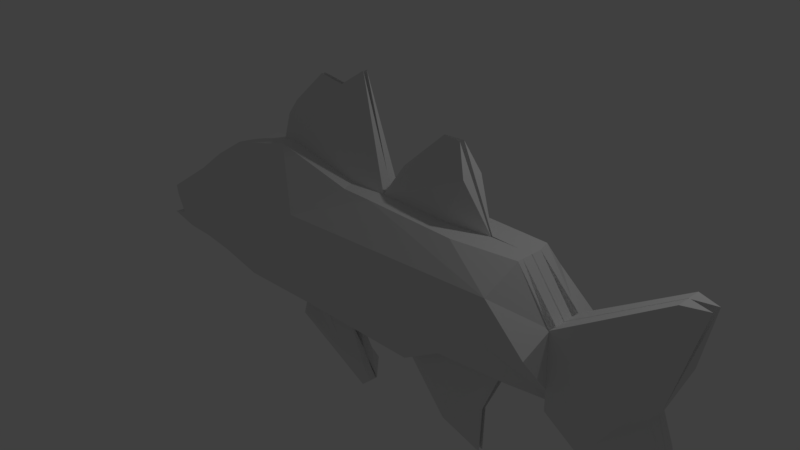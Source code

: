 # Source: lowPolyFish.blend  (saved by Blender 2.79.0; exported with 4.5.12 LTS)
import bpy
from mathutils import Matrix  # noqa: F401  (used for matrix-valued properties, if any)

bpy.ops.wm.read_factory_settings(use_empty=True)
scene = bpy.context.scene
scene.name = 'Scene'

# ---- collections
col_collection_1 = bpy.data.collections.new('Collection 1'); scene.collection.children.link(col_collection_1)

# ---- materials (node trees are filled in below, after node groups)
mat_material = bpy.data.materials.new('Material')
mat_material.alpha_threshold = 0.0
mat_material.use_transparent_shadow = False
mat_material.roughness = 0.5
mat_material.line_color = (0.0, 0.0, 0.0, 1.0)

# ---- material node trees

# ---- world
world_world = bpy.data.worlds.new('World'); scene.world = world_world
world_world.color = (0.05088, 0.05088, 0.05088)
world_world.use_sun_shadow = False
world_world.sun_shadow_jitter_overblur = 0.0
world_world.cycles.sampling_method = 'MANUAL'

# ---- cameras
cam_camera = bpy.data.cameras.new('Camera')
cam_camera.clip_end = 100.0
cam_camera.lens = 35.0
cam_camera.sensor_width = 32.0
cam_camera.sensor_height = 18.0
cam_camera.ortho_scale = 7.314
cam_camera.dof.focus_distance = 0.0
cam_camera.dof.aperture_fstop = 128.0

# ---- lights
light_lamp = bpy.data.lights.new('Lamp', 'POINT')
light_lamp.transmission_factor = 0.0
light_lamp.cutoff_distance = 30.0
light_lamp.energy = 100.0
light_lamp.shadow_buffer_clip_start = 1.001
light_lamp.shadow_soft_size = 0.1
light_lamp.shadow_maximum_resolution = 0.006
light_lamp.use_absolute_resolution = True

# ---- meshes
me_cube = bpy.data.meshes.new('Cube')
me_cube.from_pydata([(-0.03979, 0.004761, -0.9919), (-0.03979, -0.2999, -0.9919), (-0.8337, -0.2999, -0.9919), (-0.8337, 0.004761, -0.9919), (-0.03979, 0.00476, 1.008), (-0.03979, -0.3461, 1.008), (-0.8337, -0.3461, 1.168), (-0.8337, 0.004761, 1.168), (-1.312, -0.2999, -1.102), (-1.312, 0.004761, -1.102), (-1.312, -0.3461, 1.237), (-1.312, 0.004761, 1.237), (-2.269, -0.2999, -1.102), (-2.269, 0.004762, -1.102), (-2.269, -0.3461, 0.9582), (-2.269, 0.004762, 0.9582), (-2.977, -0.2999, -0.972), (-2.977, 0.004762, -0.972), (-2.977, -0.3461, 0.5396), (-2.977, 0.004762, 0.5396), (-2.977, -0.2999, -0.972), (-2.977, 0.004762, -0.972), (-2.977, -0.3461, 0.5396), (-2.977, 0.004762, 0.5396), (-3.475, -0.2999, -0.9222), (-3.475, 0.004763, -0.9222), (-3.475, -0.346, 0.1508), (-3.475, 0.004763, 0.1508), (-3.964, -0.2999, -0.9222), (-3.964, 0.004763, -0.9222), (-3.964, -0.3967, -0.1682), (-3.964, 0.004763, -0.1682), (-3.964, -0.407, -0.6471), (-3.964, 0.004763, -0.6583), (-4.243, -0.3611, -0.5076), (-4.243, -0.346, -0.3277), (-4.243, 0.004764, -0.5187), (-4.243, 0.004764, -0.3277), (-3.964, -0.281, -0.8914), (-3.964, -0.3806, -0.6471), (-4.273, -0.2999, -0.8324), (-4.273, 0.004764, -0.8324), (-4.273, -0.3983, -0.7468), (-4.273, 0.004764, -0.758), (0.3988, 0.00476, -0.9919), (0.3988, -0.2999, -0.9919), (0.3988, 0.00476, 1.008), (0.3988, -0.3461, 1.008), (0.9769, 0.004759, -0.972), (0.9769, -0.2999, -0.972), (0.9769, 0.004759, 1.008), (0.9769, -0.3461, 1.008), (1.475, 0.004759, -0.643), (1.475, -0.2999, -0.643), (1.475, 0.004759, 1.008), (1.475, -0.3461, 1.008), (2.024, 0.004758, -0.5334), (2.024, -0.2999, -0.5334), (2.024, 0.004758, 1.008), (2.024, -0.3461, 1.008), (2.582, 0.004758, -0.4935), (2.582, -0.2999, -0.4935), (2.582, 0.004757, 1.008), (2.582, -0.2244, 1.008), (3.06, 0.004757, -0.643), (3.06, -0.1782, -0.643), (3.06, 0.004757, 0.4), (3.06, -0.2244, 0.4), (2.582, -0.146, 1.008), (3.06, -0.213, -0.643), (3.06, -0.2482, 0.4), (0.9769, 0.004759, -0.972), (2.582, -0.146, 1.008), (3.06, -0.1311, -0.643), (3.06, -0.1369, 0.4), (4.431, 0.004756, -0.643), (4.447, 0.004756, 0.4), (4.431, -0.213, -0.643), (4.447, -0.2482, 0.4), (4.232, 0.004756, -0.1215), (4.232, -0.134, -0.1215), (4.356, 0.004757, 1.256), (4.356, -0.1692, 1.256), (4.63, 0.004756, 1.256), (4.63, -0.1369, 1.256), (4.276, 0.004757, -1.49), (4.276, -0.1634, -1.49), (4.511, 0.004756, -1.49), (4.511, -0.1311, -1.49), (4.513, 0.004756, -0.8223), (4.514, -0.1311, -0.8289), (-1.576, 0.004761, 1.16), (-1.544, -0.3461, 1.17), (4.511, 0.004756, -1.49), (4.511, -0.1311, -1.49), (-1.576, 0.004761, 1.16), (-1.544, -0.2802, 1.17), (-0.03979, -0.2452, 1.008), (-0.8337, -0.2452, 1.168), (-1.312, -0.2452, 1.237), (0.3988, -0.2452, 1.008), (-1.56, -0.2452, 1.165), (-1.312, -0.1202, 1.237), (-1.552, -0.3242, 1.149), (-1.548, -0.2979, 1.108), (-1.312, -0.288, 1.237), (-1.568, -0.05968, 1.163), (-1.312, -0.1827, 1.237), (-1.556, -0.3077, 1.166), (-1.627, -0.2261, 1.184), (-0.8337, -0.1202, 1.168), (-0.03979, -0.1202, 1.008), (0.3988, -0.1018, 1.008), (-1.312, -0.1515, 1.237), (-1.312, -0.214, 1.237), (-1.569, -0.08371, 1.162), (-0.01781, 0.004761, 2.418), (-0.8117, 0.004761, 2.215), (-0.8117, -0.05968, 2.215), (-1.29, -0.02649, 1.769), (-1.29, 0.004761, 1.769), (-1.555, 0.004761, 1.498), (0.4208, 0.00476, 1.042), (-1.29, -0.08899, 1.769), (-1.29, -0.05774, 1.769), (-0.01781, -0.05968, 2.418), (0.4208, -0.05968, 1.042), (-1.29, -0.05968, 1.769), (-1.547, -0.0501, 1.5), (-0.4147, 0.004761, 2.167), (-0.4147, -0.05968, 2.167), (-0.8337, -0.2452, -0.9919), (-1.312, -0.2452, -1.102), (-0.8337, -0.1202, -0.9919), (-1.312, -0.08121, -1.102), (-0.08884, -0.08121, -2.063), (-0.08884, 0.00476, -2.063), (-1.277, -0.126, -1.417), (-1.277, 0.004761, -1.417), (-0.8337, -0.1202, -0.9919), (-0.8337, 0.004761, -0.9919), (-0.08884, -0.08121, -2.063), (-0.08884, 0.00476, -2.063), (-0.7651, 0.004761, -1.091), (-0.7636, -0.1202, -1.093), (0.04667, -0.08121, -1.968), (0.04667, 0.00476, -1.968), (-0.3291, 0.004761, -1.124), (-0.3277, -0.1202, -1.126), (0.04667, -0.05774, -1.968), (-0.1412, 0.00476, -1.546), (-0.1405, -0.1202, -1.547), (-0.3284, -0.05774, -1.125), (-0.1409, -0.05774, -1.547), (0.07058, -0.05766, -1.802), (0.07058, 0.004844, -1.802), (0.07058, -0.08113, -1.802), (-0.05963, 0.004844, -1.51), (-0.05891, -0.08113, -1.511), (-0.05927, -0.05766, -1.51), (0.3988, -0.3702, 1.008), (0.9769, -0.2452, 1.008), (1.475, -0.2452, 1.008), (2.024, -0.2452, 1.008), (0.3988, -0.1827, 1.008), (0.3988, -0.214, 1.008), (0.9769, -0.1202, 1.008), (1.475, -0.1202, 1.008), (2.024, -0.06668, 1.008), (0.3988, -0.1515, 1.008), (0.9769, 0.004759, 1.693), (0.648, 0.00476, 1.394), (1.284, 0.004759, 1.975), (1.546, 0.004758, 1.975), (0.648, -0.06668, 1.394), (0.9769, -0.06668, 1.693), (1.284, -0.06668, 1.975), (1.546, -0.06668, 1.975), (0.6879, -0.2999, -0.982), (0.6879, 0.00476, -0.982), (1.284, -0.05774, 1.975), (1.749, -0.2999, -0.5882), (1.749, 0.004758, -0.5882), (1.475, -0.2452, -0.643), (0.9769, -0.2452, -0.972), (0.6879, -0.2452, -0.982), (1.749, -0.2452, -0.5882), (1.475, -0.1202, -0.643), (0.9769, -0.1202, -0.972), (0.6879, -0.09863, -0.982), (1.749, -0.1202, -0.5882), (0.9769, -0.1214, -0.972), (1.055, 0.00476, -1.46), (1.517, 0.004759, -1.854), (2.021, 0.004759, -1.964), (2.335, 0.004758, -0.611), (2.021, -0.05931, -1.964), (1.055, -0.05931, -1.46), (2.335, -0.09863, -0.611), (1.517, -0.06048, -1.854), (2.045, 0.004759, -1.287), (2.045, -0.05931, -1.287), (0.9769, -0.6222, -0.06278), (-0.8337, -0.6222, -0.2517), (-2.977, -0.6222, -0.4048), (-1.312, -0.6222, -0.2808), (1.475, -0.6222, 0.03546), (-3.475, -0.5515, -0.4958), (-2.269, -0.6222, -0.2833), (2.024, -0.6222, 0.1067), (0.3988, -0.6222, -0.1767), (-0.03979, -0.6222, -0.2034), (-2.977, -0.6222, -0.4048), (2.582, -0.6223, 0.1181), (3.034, -0.6223, -0.04033), (0.3988, -0.6019, 0.4853), (2.024, -0.5911, 0.687), (1.475, -0.5934, 0.6439), (-3.475, -0.5151, -0.268), (-2.269, -0.6182, 0.251), (2.582, -0.6052, 0.592), (0.9769, -0.5944, 0.5987), (-0.03979, -0.6017, 0.4757), (3.052, -0.5844, 0.2663), (-1.312, -0.614, 0.4228), (-0.8337, -0.6067, 0.4881), (-2.977, -0.6133, 0.03774), (-2.977, -0.6133, 0.03774), (-4.338, -0.2227, -0.7335), (-4.308, -0.2245, -0.4942), (-4.029, -0.2221, -0.6351), (-4.029, -0.2261, -0.1487), (-3.042, -0.2274, 0.559), (-4.308, -0.226, -0.3082), (-3.541, -0.2264, 0.1702), (-2.334, -0.2276, 0.9776), (-3.042, -0.2261, 0.559), (-3.042, -0.2261, 0.559), (-0.8245, -0.1287, 1.602), (-1.305, -0.1348, 1.405), (0.2752, -0.09329, 1.499), (-0.02633, -0.1168, 1.871), (-0.3469, -0.1166, 1.73), (-0.1178, -0.1223, 1.687), (1.375, -0.1553, 1.514), (1.852, -0.1018, 1.355), (0.9769, -0.1553, 1.309), (1.62, -0.1553, 1.487), (0.719, -0.1553, 1.214), (3.802, -0.2805, 0.4), (3.748, -0.2453, -0.643), (0.7459, -0.09863, -1.058), (1.765, -0.1272, -1.345), (1.201, -0.1354, -1.338), (1.786, -0.1262, -1.029), (1.658, -0.1216, -1.438), (-0.08189, -0.165, -1.679), (-0.3935, -0.165, -1.625), (-0.004946, -0.1259, -1.632), (-0.3935, -0.165, -1.625), (-0.6285, -0.165, -1.522), (-0.03979, -0.004761, -0.9919), (-0.03979, 0.2999, -0.9919), (-0.8337, 0.2999, -0.9919), (-0.8337, -0.004761, -0.9919), (-0.03979, -0.00476, 1.008), (-0.03979, 0.3461, 1.008), (-0.8337, 0.3461, 1.168), (-0.8337, -0.004761, 1.168), (-1.312, 0.2999, -1.102), (-1.312, -0.004761, -1.102), (-1.312, 0.3461, 1.237), (-1.312, -0.004761, 1.237), (-2.269, 0.2999, -1.102), (-2.269, -0.004762, -1.102), (-2.269, 0.3461, 0.9582), (-2.269, -0.004762, 0.9582), (-2.977, 0.2999, -0.972), (-2.977, -0.004762, -0.972), (-2.977, 0.3461, 0.5396), (-2.977, -0.004762, 0.5396), (-2.977, 0.2999, -0.972), (-2.977, -0.004762, -0.972), (-2.977, 0.3461, 0.5396), (-2.977, -0.004762, 0.5396), (-3.475, 0.2999, -0.9222), (-3.475, -0.004763, -0.9222), (-3.475, 0.346, 0.1508), (-3.475, -0.004763, 0.1508), (-3.964, 0.2999, -0.9222), (-3.964, -0.004763, -0.9222), (-3.964, 0.3967, -0.1682), (-3.964, -0.004763, -0.1682), (-3.964, 0.407, -0.6471), (-3.964, -0.004763, -0.6583), (-4.243, 0.3611, -0.5076), (-4.243, 0.346, -0.3277), (-4.243, -0.004764, -0.5187), (-4.243, -0.004764, -0.3277), (-3.964, 0.281, -0.8914), (-3.964, 0.3806, -0.6471), (-4.273, 0.2999, -0.8324), (-4.273, -0.004764, -0.8324), (-4.273, 0.3983, -0.7468), (-4.273, -0.004764, -0.758), (0.3988, -0.00476, -0.9919), (0.3988, 0.2999, -0.9919), (0.3988, -0.00476, 1.008), (0.3988, 0.3461, 1.008), (0.9769, -0.004759, -0.972), (0.9769, 0.2999, -0.972), (0.9769, -0.004759, 1.008), (0.9769, 0.3461, 1.008), (1.475, -0.004759, -0.643), (1.475, 0.2999, -0.643), (1.475, -0.004759, 1.008), (1.475, 0.3461, 1.008), (2.024, -0.004758, -0.5334), (2.024, 0.2999, -0.5334), (2.024, -0.004758, 1.008), (2.024, 0.3461, 1.008), (2.582, -0.004758, -0.4935), (2.582, 0.2999, -0.4935), (2.582, -0.004757, 1.008), (2.582, 0.2244, 1.008), (3.06, -0.004757, -0.643), (3.06, 0.1782, -0.643), (3.06, -0.004757, 0.4), (3.06, 0.2244, 0.4), (2.582, 0.146, 1.008), (3.06, 0.213, -0.643), (3.06, 0.2482, 0.4), (0.9769, -0.004759, -0.972), (2.582, 0.146, 1.008), (3.06, 0.1311, -0.643), (3.06, 0.1369, 0.4), (4.431, -0.004756, -0.643), (4.447, -0.004756, 0.4), (4.431, 0.213, -0.643), (4.447, 0.2482, 0.4), (4.232, -0.004756, -0.1215), (4.232, 0.134, -0.1215), (4.356, -0.004757, 1.256), (4.356, 0.1692, 1.256), (4.63, -0.004756, 1.256), (4.63, 0.1369, 1.256), (4.276, -0.004757, -1.49), (4.276, 0.1634, -1.49), (4.511, -0.004756, -1.49), (4.511, 0.1311, -1.49), (4.513, -0.004756, -0.8223), (4.514, 0.1311, -0.8289), (-1.576, -0.004761, 1.16), (-1.544, 0.3461, 1.17), (4.511, -0.004756, -1.49), (4.511, 0.1311, -1.49), (-1.576, -0.004761, 1.16), (-1.544, 0.2802, 1.17), (-0.03979, 0.2452, 1.008), (-0.8337, 0.2452, 1.168), (-1.312, 0.2452, 1.237), (0.3988, 0.2452, 1.008), (-1.56, 0.2452, 1.165), (-1.312, 0.1202, 1.237), (-1.552, 0.3242, 1.149), (-1.548, 0.2979, 1.108), (-1.312, 0.288, 1.237), (-1.568, 0.05968, 1.163), (-1.312, 0.1827, 1.237), (-1.556, 0.3077, 1.166), (-1.627, 0.2261, 1.184), (-0.8337, 0.1202, 1.168), (-0.03979, 0.1202, 1.008), (0.3988, 0.1018, 1.008), (-1.312, 0.1515, 1.237), (-1.312, 0.214, 1.237), (-1.569, 0.08371, 1.162), (-0.01781, -0.004761, 2.418), (-0.8117, -0.004761, 2.215), (-0.8117, 0.05968, 2.215), (-1.29, 0.02649, 1.769), (-1.29, -0.004761, 1.769), (-1.555, -0.004761, 1.498), (0.4208, -0.00476, 1.042), (-1.29, 0.08899, 1.769), (-1.29, 0.05774, 1.769), (-0.01781, 0.05968, 2.418), (0.4208, 0.05968, 1.042), (-1.29, 0.05968, 1.769), (-1.547, 0.0501, 1.5), (-0.4147, -0.004761, 2.167), (-0.4147, 0.05968, 2.167), (-0.8337, 0.2452, -0.9919), (-1.312, 0.2452, -1.102), (-0.8337, 0.1202, -0.9919), (-1.312, 0.08121, -1.102), (-0.08884, 0.08121, -2.063), (-0.08884, -0.00476, -2.063), (-1.277, 0.126, -1.417), (-1.277, -0.004761, -1.417), (-0.8337, 0.1202, -0.9919), (-0.8337, -0.004761, -0.9919), (-0.08884, 0.08121, -2.063), (-0.08884, -0.00476, -2.063), (-0.7651, -0.004761, -1.091), (-0.7636, 0.1202, -1.093), (0.04667, 0.08121, -1.968), (0.04667, -0.00476, -1.968), (-0.3291, -0.004761, -1.124), (-0.3277, 0.1202, -1.126), (0.04667, 0.05774, -1.968), (-0.1412, -0.00476, -1.546), (-0.1405, 0.1202, -1.547), (-0.3284, 0.05774, -1.125), (-0.1409, 0.05774, -1.547), (0.07058, 0.05766, -1.802), (0.07058, -0.004844, -1.802), (0.07058, 0.08113, -1.802), (-0.05963, -0.004844, -1.51), (-0.05891, 0.08113, -1.511), (-0.05927, 0.05766, -1.51), (0.3988, 0.3702, 1.008), (0.9769, 0.2452, 1.008), (1.475, 0.2452, 1.008), (2.024, 0.2452, 1.008), (0.3988, 0.1827, 1.008), (0.3988, 0.214, 1.008), (0.9769, 0.1202, 1.008), (1.475, 0.1202, 1.008), (2.024, 0.06668, 1.008), (0.3988, 0.1515, 1.008), (0.9769, -0.004759, 1.693), (0.648, -0.00476, 1.394), (1.284, -0.004759, 1.975), (1.546, -0.004758, 1.975), (0.648, 0.06668, 1.394), (0.9769, 0.06668, 1.693), (1.284, 0.06668, 1.975), (1.546, 0.06668, 1.975), (0.6879, 0.2999, -0.982), (0.6879, -0.00476, -0.982), (1.284, 0.05774, 1.975), (1.749, 0.2999, -0.5882), (1.749, -0.004758, -0.5882), (1.475, 0.2452, -0.643), (0.9769, 0.2452, -0.972), (0.6879, 0.2452, -0.982), (1.749, 0.2452, -0.5882), (1.475, 0.1202, -0.643), (0.9769, 0.1202, -0.972), (0.6879, 0.09863, -0.982), (1.749, 0.1202, -0.5882), (0.9769, 0.1214, -0.972), (1.055, -0.00476, -1.46), (1.517, -0.004759, -1.854), (2.021, -0.004759, -1.964), (2.335, -0.004758, -0.611), (2.021, 0.05931, -1.964), (1.055, 0.05931, -1.46), (2.335, 0.09863, -0.611), (1.517, 0.06048, -1.854), (2.045, -0.004759, -1.287), (2.045, 0.05931, -1.287), (0.9769, 0.6222, -0.06278), (-0.8337, 0.6222, -0.2517), (-2.977, 0.6222, -0.4048), (-1.312, 0.6222, -0.2808), (1.475, 0.6222, 0.03546), (-3.475, 0.5515, -0.4958), (-2.269, 0.6222, -0.2833), (2.024, 0.6222, 0.1067), (0.3988, 0.6222, -0.1767), (-0.03979, 0.6222, -0.2034), (-2.977, 0.6222, -0.4048), (2.582, 0.6223, 0.1181), (3.034, 0.6223, -0.04033), (0.3988, 0.6019, 0.4853), (2.024, 0.5911, 0.687), (1.475, 0.5934, 0.6439), (-3.475, 0.5151, -0.268), (-2.269, 0.6182, 0.251), (2.582, 0.6052, 0.592), (0.9769, 0.5944, 0.5987), (-0.03979, 0.6017, 0.4757), (3.052, 0.5844, 0.2663), (-1.312, 0.614, 0.4228), (-0.8337, 0.6067, 0.4881), (-2.977, 0.6133, 0.03774), (-2.977, 0.6133, 0.03774), (-4.338, 0.2227, -0.7335), (-4.308, 0.2245, -0.4942), (-4.029, 0.2221, -0.6351), (-4.029, 0.2261, -0.1487), (-3.042, 0.2274, 0.559), (-4.308, 0.226, -0.3082), (-3.541, 0.2264, 0.1702), (-2.334, 0.2276, 0.9776), (-3.042, 0.2261, 0.559), (-3.042, 0.2261, 0.559), (-0.8245, 0.1287, 1.602), (-1.305, 0.1348, 1.405), (0.2752, 0.09329, 1.499), (-0.02633, 0.1168, 1.871), (-0.3469, 0.1166, 1.73), (-0.1178, 0.1223, 1.687), (1.375, 0.1553, 1.514), (1.852, 0.1018, 1.355), (0.9769, 0.1553, 1.309), (1.62, 0.1553, 1.487), (0.719, 0.1553, 1.214), (3.802, 0.2805, 0.4), (3.748, 0.2453, -0.643), (0.7459, 0.09863, -1.058), (1.765, 0.1272, -1.345), (1.201, 0.1354, -1.338), (1.786, 0.1262, -1.029), (1.658, 0.1216, -1.438), (-0.08189, 0.165, -1.679), (-0.3935, 0.165, -1.625), (-0.004946, 0.1259, -1.632), (-0.3935, 0.165, -1.625), (-0.6285, 0.165, -1.522)], [(71, 48), (188, 184), (71, 188), (48, 191), (332, 309), (449, 445), (332, 449), (309, 452)], [(0, 1, 2, 131, 133, 3), (97, 98, 6, 5), (97, 5, 47, 160, 100), (1, 211, 203, 2), (7, 3, 9, 11), (4, 0, 3, 7), (11, 9, 13, 15, 91), (131, 2, 8, 132), (2, 203, 205, 8), (98, 110, 102, 113, 107, 114, 99), (13, 12, 16, 17), (9, 134, 132, 8, 12, 13), (10, 105, 99, 109, 92), (8, 205, 208, 12), (18, 232, 237, 19, 23, 236, 22), (14, 235, 232, 18), (12, 208, 212, 16), (15, 13, 17, 19), (23, 21, 25, 27), (16, 212, 226, 18, 22, 227, 204, 20), (19, 17, 21, 23), (17, 16, 20, 21), (26, 234, 231, 30), (21, 20, 24, 25), (22, 236, 234, 26), (20, 204, 207, 24), (32, 230, 228, 42), (24, 207, 32, 28), (27, 25, 29, 33, 31), (25, 24, 28, 29), (36, 229, 233, 37), (32, 30, 35, 34), (33, 230, 229, 36), (31, 33, 36, 37), (30, 231, 233, 35), (32, 28, 38, 39), (40, 42, 228, 43, 41), (28, 32, 42, 40), (29, 28, 40, 41), (33, 29, 41, 43), (47, 215, 221, 51), (5, 222, 215, 47), (0, 4, 46, 44), (1, 0, 44, 45), (161, 51, 55, 162), (178, 185, 189, 191, 49), (46, 112, 174, 171), (44, 46, 50, 48, 179), (55, 217, 216, 59), (48, 50, 54, 52), (51, 221, 217, 55), (49, 191, 187, 183, 53), (59, 216, 220, 63), (181, 186, 190, 182, 56, 57), (162, 55, 59, 163), (52, 54, 58, 56, 182), (62, 68, 70, 66), (57, 56, 60, 61), (58, 168, 163, 59, 63, 68, 62), (56, 58, 62, 60), (70, 69, 250, 249), (60, 62, 66, 64), (63, 220, 223, 67), (61, 60, 64, 69, 65), (68, 70, 74, 72), (69, 70, 67, 65), (70, 68, 63, 67), (70, 69, 73, 74), (79, 76, 78, 80), (75, 77, 90, 89), (64, 66, 76, 79, 75), (76, 66, 81, 83), (75, 79, 80, 77), (81, 82, 84, 83), (70, 249, 82), (78, 76, 83, 84), (66, 70, 82, 81), (86, 85, 87, 88), (69, 64, 85, 86), (64, 75, 89, 87, 85), (77, 250, 86, 88, 90), (91, 115, 109, 92, 96, 104, 103, 108, 101, 106, 95), (89, 90, 88, 87), (92, 109, 235, 14), (87, 88, 94, 93), (6, 98, 99, 105, 10), (111, 97, 100, 165, 164, 169, 112), (111, 110, 98, 97), (115, 102, 239), (109, 99, 114, 107, 113, 102, 115), (112, 46, 122, 126), (129, 117, 118, 130), (4, 7, 117, 129, 116), (46, 4, 116, 122), (116, 125, 240, 126, 122), (128, 127, 123, 124, 119, 120, 121), (127, 118, 117, 120, 119, 124, 123), (91, 115, 128, 121), (7, 11, 120, 117), (102, 110, 238, 239), (110, 111, 241, 243, 242, 238), (11, 91, 121, 120), (111, 112, 126, 240, 241), (116, 129, 130, 125), (133, 131, 132, 134), (133, 134, 137, 260, 257), (136, 135, 137, 138), (3, 133, 139, 140), (9, 3, 136, 138), (134, 9, 138, 137), (140, 139, 144, 143), (136, 3, 140, 143, 142), (135, 136, 142, 141), (133, 257, 135, 141, 259, 144, 139), (146, 150, 157, 155), (144, 259, 256, 151, 148), (141, 142, 146, 149, 145), (143, 144, 148, 152, 147), (142, 143, 147, 150, 146), (149, 146, 155, 154), (147, 152, 153, 150), (152, 148, 151, 153), (159, 158, 258, 156, 154), (157, 159, 154, 155), (150, 153, 159, 157), (151, 256, 258, 158), (145, 149, 154, 156), (153, 151, 158, 159), (167, 162, 163, 168), (166, 161, 162, 167), (167, 168, 245, 247, 244), (161, 100, 160, 47, 51), (50, 46, 171, 170), (171, 174, 175, 170), (166, 112, 169, 164, 165, 100, 161), (170, 175, 176, 180, 172), (172, 180, 176, 177, 173), (58, 54, 172, 173), (112, 248, 246, 175, 174), (166, 167, 244, 246), (54, 50, 170, 172), (168, 58, 173, 177, 245), (45, 44, 179, 189, 185, 178), (48, 52, 194, 193), (53, 183, 186, 181), (183, 187, 190, 186), (201, 200, 195, 198), (182, 190, 198, 195), (191, 189, 251, 253), (196, 199, 193, 194), (199, 197, 192, 193), (187, 191, 253, 255, 252), (179, 48, 193, 192), (190, 187, 252, 254, 198), (52, 182, 195, 200, 194), (189, 179, 192, 197, 251), (196, 194, 200, 201), (212, 208, 219, 226), (202, 210, 45, 178, 49), (203, 211, 222, 225), (209, 206, 53, 181, 57), (208, 205, 224, 219), (213, 209, 57, 61), (207, 204, 227, 218), (32, 207, 218), (67, 223, 214, 213, 61, 65), (206, 202, 49, 53), (210, 211, 1, 45), (205, 203, 225, 224), (225, 222, 5, 6), (216, 217, 206, 209), (215, 222, 211, 210), (220, 216, 209, 213), (223, 220, 213, 214), (218, 26, 30, 32), (219, 224, 10, 92, 14), (224, 225, 6, 10), (221, 215, 210, 202), (217, 221, 202, 206), (218, 227, 22, 26), (226, 219, 14, 18), (233, 231, 31, 37), (232, 235, 15, 19, 237), (231, 234, 27, 31), (229, 230, 32, 34), (228, 230, 33, 43), (235, 109, 115, 91, 15), (233, 229, 34, 35), (234, 236, 23, 27), (239, 238, 118, 127), (238, 242, 243, 241, 125, 130, 118), (239, 127, 128, 115), (241, 240, 125), (244, 247, 245, 177, 176), (246, 248, 112, 166), (246, 244, 176, 175), (82, 249, 78, 84), (249, 250, 77, 80, 78), (86, 250, 69), (198, 254, 252, 196, 201), (252, 255, 253, 199, 196), (253, 251, 197, 199), (258, 256, 145, 156), (256, 259, 141, 145), (257, 260, 137, 135), (261, 264, 394, 392, 263, 262), (358, 266, 267, 359), (358, 361, 421, 308, 266), (262, 263, 464, 472), (268, 272, 270, 264), (265, 268, 264, 261), (272, 352, 276, 274, 270), (392, 393, 269, 263), (263, 269, 466, 464), (359, 360, 375, 368, 374, 363, 371), (274, 278, 277, 273), (270, 274, 273, 269, 393, 395), (271, 353, 370, 360, 366), (269, 273, 469, 466), (279, 283, 497, 284, 280, 498, 493), (275, 279, 493, 496), (273, 277, 473, 469), (276, 280, 278, 274), (284, 288, 286, 282), (277, 281, 465, 488, 283, 279, 487, 473), (280, 284, 282, 278), (278, 282, 281, 277), (287, 291, 492, 495), (282, 286, 285, 281), (283, 287, 495, 497), (281, 285, 468, 465), (293, 303, 489, 491), (285, 289, 293, 468), (288, 292, 294, 290, 286), (286, 290, 289, 285), (297, 298, 494, 490), (293, 295, 296, 291), (294, 297, 490, 491), (292, 298, 297, 294), (291, 296, 494, 492), (293, 300, 299, 289), (301, 302, 304, 489, 303), (289, 301, 303, 293), (290, 302, 301, 289), (294, 304, 302, 290), (308, 312, 482, 476), (266, 308, 476, 483), (261, 305, 307, 265), (262, 306, 305, 261), (422, 423, 316, 312), (439, 310, 452, 450, 446), (307, 432, 435, 373), (305, 440, 309, 311, 307), (316, 320, 477, 478), (309, 313, 315, 311), (312, 316, 478, 482), (310, 314, 444, 448, 452), (320, 324, 481, 477), (442, 318, 317, 443, 451, 447), (423, 424, 320, 316), (313, 443, 317, 319, 315), (323, 327, 331, 329), (318, 322, 321, 317), (319, 323, 329, 324, 320, 424, 429), (317, 321, 323, 319), (331, 510, 511, 330), (321, 325, 327, 323), (324, 328, 484, 481), (322, 326, 330, 325, 321), (329, 333, 335, 331), (330, 326, 328, 331), (331, 328, 324, 329), (331, 335, 334, 330), (340, 341, 339, 337), (336, 350, 351, 338), (325, 336, 340, 337, 327), (337, 344, 342, 327), (336, 338, 341, 340), (342, 344, 345, 343), (331, 343, 510), (339, 345, 344, 337), (327, 342, 343, 331), (347, 349, 348, 346), (330, 347, 346, 325), (325, 346, 348, 350, 336), (338, 351, 349, 347, 511), (352, 356, 367, 362, 369, 364, 365, 357, 353, 370, 376), (350, 348, 349, 351), (353, 275, 496, 370), (348, 354, 355, 349), (267, 271, 366, 360, 359), (372, 373, 430, 425, 426, 361, 358), (372, 358, 359, 371), (376, 500, 363), (370, 376, 363, 374, 368, 375, 360), (373, 387, 383, 307), (390, 391, 379, 378), (265, 377, 390, 378, 268), (307, 383, 377, 265), (377, 383, 387, 501, 386), (389, 382, 381, 380, 385, 384, 388), (388, 384, 385, 380, 381, 378, 379), (352, 382, 389, 376), (268, 378, 381, 272), (363, 500, 499, 371), (371, 499, 503, 504, 502, 372), (272, 381, 382, 352), (372, 502, 501, 387, 373), (377, 386, 391, 390), (394, 395, 393, 392), (394, 518, 521, 398, 395), (397, 399, 398, 396), (264, 401, 400, 394), (270, 399, 397, 264), (395, 398, 399, 270), (401, 404, 405, 400), (397, 403, 404, 401, 264), (396, 402, 403, 397), (394, 400, 405, 520, 402, 396, 518), (407, 416, 418, 411), (405, 409, 412, 517, 520), (402, 406, 410, 407, 403), (404, 408, 413, 409, 405), (403, 407, 411, 408, 404), (410, 415, 416, 407), (408, 411, 414, 413), (413, 414, 412, 409), (420, 415, 417, 519, 419), (418, 416, 415, 420), (411, 418, 420, 414), (412, 419, 519, 517), (406, 417, 415, 410), (414, 420, 419, 412), (428, 429, 424, 423), (427, 428, 423, 422), (428, 505, 508, 506, 429), (422, 312, 308, 421, 361), (311, 431, 432, 307), (432, 431, 436, 435), (427, 422, 361, 426, 425, 430, 373), (431, 433, 441, 437, 436), (433, 434, 438, 437, 441), (319, 434, 433, 315), (373, 435, 436, 507, 509), (427, 507, 505, 428), (315, 433, 431, 311), (429, 506, 438, 434, 319), (306, 439, 446, 450, 440, 305), (309, 454, 455, 313), (314, 442, 447, 444), (444, 447, 451, 448), (462, 459, 456, 461), (443, 456, 459, 451), (452, 514, 512, 450), (457, 455, 454, 460), (460, 454, 453, 458), (448, 513, 516, 514, 452), (440, 453, 454, 309), (451, 459, 515, 513, 448), (313, 455, 461, 456, 443), (450, 512, 458, 453, 440), (457, 462, 461, 455), (473, 487, 480, 469), (463, 310, 439, 306, 471), (464, 486, 483, 472), (470, 318, 442, 314, 467), (469, 480, 485, 466), (474, 322, 318, 470), (468, 479, 488, 465), (293, 479, 468), (328, 326, 322, 474, 475, 484), (467, 314, 310, 463), (471, 306, 262, 472), (466, 485, 486, 464), (486, 267, 266, 483), (477, 470, 467, 478), (476, 471, 472, 483), (481, 474, 470, 477), (484, 475, 474, 481), (479, 293, 291, 287), (480, 275, 353, 271, 485), (485, 271, 267, 486), (482, 463, 471, 476), (478, 467, 463, 482), (479, 287, 283, 488), (487, 279, 275, 480), (494, 298, 292, 492), (493, 498, 280, 276, 496), (492, 292, 288, 495), (490, 295, 293, 491), (489, 304, 294, 491), (496, 276, 352, 376, 370), (494, 296, 295, 490), (495, 288, 284, 497), (500, 388, 379, 499), (499, 379, 391, 386, 502, 504, 503), (500, 376, 389, 388), (502, 386, 501), (505, 437, 438, 506, 508), (507, 427, 373, 509), (507, 436, 437, 505), (343, 345, 339, 510), (510, 339, 341, 338, 511), (347, 330, 511), (459, 462, 457, 513, 515), (513, 457, 460, 514, 516), (514, 460, 458, 512), (519, 417, 406, 517), (517, 406, 402, 520), (518, 396, 398, 521)])
_uv = me_cube.uv_layers.new(name='UVMap')
_uv.uv.foreach_set('vector', [0.09925, 0.4232, 0.1084, 0.4232, 0.1084, 0.4473, 0.1068, 0.4473, 0.103, 0.4473, 0.09925, 0.4473, 0.1722, 0.3976, 0.1722, 0.4162, 0.1692, 0.4162, 0.1692, 0.3976, 0.1722, 0.3976, 0.1692, 0.3976, 0.1692, 0.3859, 0.1685, 0.3859, 0.1722, 0.3859, 0.4792, 0.1596, 0.4555, 0.1596, 0.457, 0.1354, 0.4792, 0.1354, 0.3098, 0.08927, 0.2469, 0.1053, 0.2402, 0.0919, 0.3084, 0.0746, 0.311, 0.1139, 0.2527, 0.1287, 0.2469, 0.1053, 0.3098, 0.08927, 0.3084, 0.0746, 0.2402, 0.0919, 0.2333, 0.06359, 0.2933, 0.04835, 0.3042, 0.06735, 0.1068, 0.4473, 0.1084, 0.4473, 0.1084, 0.4621, 0.1068, 0.4621, 0.4792, 0.1354, 0.457, 0.1354, 0.4579, 0.1208, 0.4825, 0.1208, 0.1722, 0.4162, 0.176, 0.4162, 0.176, 0.4278, 0.175, 0.4278, 0.1741, 0.4278, 0.1732, 0.4278, 0.1722, 0.4278, 0.09925, 0.4912, 0.1084, 0.4912, 0.1084, 0.5125, 0.09925, 0.5125, 0.09925, 0.4621, 0.1018, 0.4621, 0.1068, 0.4621, 0.1084, 0.4621, 0.1084, 0.4912, 0.09925, 0.4912, 0.1692, 0.4278, 0.1709, 0.4278, 0.1722, 0.4278, 0.1728, 0.437, 0.1692, 0.435, 0.4825, 0.1208, 0.4579, 0.1208, 0.4579, 0.09163, 0.4825, 0.09162, 0.9183, 0.1456, 0.9163, 0.142, 0.9163, 0.1419, 0.9183, 0.1349, 0.9183, 0.1349, 0.9163, 0.1419, 0.9183, 0.1456, 0.1692, 0.4574, 0.1727, 0.4588, 0.1728, 0.4839, 0.1692, 0.4825, 0.4825, 0.09162, 0.4579, 0.09163, 0.4616, 0.07004, 0.4786, 0.07003, 0.2933, 0.04835, 0.2333, 0.06359, 0.2319, 0.04169, 0.2759, 0.0305, 0.35, 0.4352, 0.35, 0.4813, 0.3351, 0.4798, 0.3351, 0.4471, 0.4786, 0.07003, 0.4616, 0.07004, 0.4483, 0.07004, 0.4332, 0.07003, 0.4332, 0.07003, 0.4483, 0.07004, 0.4616, 0.07004, 0.4786, 0.07003, 0.0, 0.0, 0.0, 0.0, 0.0, 0.0, 0.0, 0.0, 0.0, 0.0, 0.0, 0.0, 0.0, 0.0, 0.0, 0.0, 0.6483, 0.449, 0.6519, 0.4504, 0.6519, 0.4682, 0.6468, 0.4667, 0.0977, 0.684, 0.1068, 0.684, 0.1068, 0.6991, 0.0977, 0.6991, 0.6483, 0.4299, 0.6519, 0.4313, 0.6519, 0.4504, 0.6483, 0.449, 0.4786, 0.07003, 0.4616, 0.07004, 0.4643, 0.05484, 0.4771, 0.05483, 0.3053, 0.8486, 0.3038, 0.8543, 0.2942, 0.8543, 0.2957, 0.8489, 0.4771, 0.05483, 0.4643, 0.05484, 0.4689, 0.03993, 0.4771, 0.03993, 0.3351, 0.4471, 0.3351, 0.4798, 0.3204, 0.4798, 0.3204, 0.4717, 0.3204, 0.4568, 0.0977, 0.6991, 0.1068, 0.6991, 0.1068, 0.714, 0.0977, 0.714, 0.03641, 0.8845, 0.03511, 0.8915, 0.03003, 0.8917, 0.03118, 0.8846, 0.4689, 0.03993, 0.4545, 0.03993, 0.4593, 0.03142, 0.4647, 0.03142, 0.6317, 0.8692, 0.6336, 0.8623, 0.6417, 0.8622, 0.6398, 0.8692, 0.3204, 0.4568, 0.3204, 0.4717, 0.312, 0.4675, 0.312, 0.4617, 0.6468, 0.4667, 0.6519, 0.4682, 0.6519, 0.478, 0.6483, 0.4765, 0.5434, 0.9459, 0.5434, 0.9545, 0.5426, 0.9539, 0.5427, 0.9462, 0.9087, 0.6412, 0.9064, 0.6442, 0.9052, 0.6389, 0.9067, 0.6319, 0.9087, 0.6319, 0.4771, 0.03993, 0.4689, 0.03993, 0.4719, 0.03051, 0.4744, 0.0305, 0.0977, 0.714, 0.1068, 0.714, 0.1068, 0.7232, 0.0977, 0.7232, 0.3204, 0.4717, 0.3204, 0.4798, 0.3111, 0.4771, 0.3111, 0.4748, 0.4192, 0.173, 0.4349, 0.173, 0.4314, 0.1906, 0.4192, 0.1906, 0.4192, 0.1596, 0.4351, 0.1596, 0.4349, 0.173, 0.4192, 0.173, 0.2527, 0.1287, 0.311, 0.1139, 0.3142, 0.1269, 0.2559, 0.1417, 0.1084, 0.4232, 0.09925, 0.4232, 0.09925, 0.4098, 0.1084, 0.4098, 0.1722, 0.3706, 0.1692, 0.3706, 0.1692, 0.3574, 0.1722, 0.3574, 0.1084, 0.401, 0.1068, 0.401, 0.1024, 0.401, 0.103, 0.3922, 0.1084, 0.3922, 0.7817, 0.6036, 0.7785, 0.6036, 0.7796, 0.5912, 0.7817, 0.5912, 0.2559, 0.1417, 0.3142, 0.1269, 0.3184, 0.144, 0.2607, 0.1587, 0.2583, 0.1502, 0.4192, 0.2058, 0.4301, 0.2058, 0.4288, 0.2226, 0.4192, 0.2226, 0.2607, 0.1587, 0.3184, 0.144, 0.322, 0.1588, 0.2739, 0.171, 0.4192, 0.1906, 0.4314, 0.1906, 0.4301, 0.2058, 0.4192, 0.2058, 0.1084, 0.3922, 0.103, 0.3922, 0.103, 0.3763, 0.1068, 0.3763, 0.1084, 0.3763, 0.4192, 0.2226, 0.4288, 0.2226, 0.4317, 0.2396, 0.4192, 0.2396, 0.1084, 0.3679, 0.1068, 0.3679, 0.103, 0.3679, 0.09925, 0.3679, 0.09925, 0.3594, 0.1084, 0.3594, 0.1722, 0.3574, 0.1692, 0.3574, 0.1692, 0.3429, 0.1722, 0.3429, 0.2739, 0.171, 0.322, 0.1588, 0.326, 0.175, 0.2811, 0.1864, 0.2775, 0.1787, 0.4306, 0.7339, 0.4261, 0.7339, 0.423, 0.7107, 0.4306, 0.7107, 0.1084, 0.3594, 0.09925, 0.3594, 0.09925, 0.3423, 0.1084, 0.3423, 0.1797, 0.3429, 0.1776, 0.3429, 0.1722, 0.3429, 0.1692, 0.3429, 0.1728, 0.3281, 0.1752, 0.3281, 0.1797, 0.3281, 0.2811, 0.1864, 0.326, 0.175, 0.3301, 0.1915, 0.2863, 0.2026, 0.5426, 0.0865, 0.544, 0.05471, 0.5646, 0.05562, 0.5648, 0.08748, 0.2863, 0.2026, 0.3301, 0.1915, 0.3158, 0.2102, 0.2855, 0.2179, 0.4237, 0.7339, 0.4123, 0.7226, 0.4129, 0.7072, 0.4237, 0.7107, 0.1084, 0.3423, 0.09925, 0.3423, 0.09925, 0.3281, 0.1058, 0.3281, 0.1047, 0.3281, 0.4261, 0.7339, 0.423, 0.7107, 0.4263, 0.7107, 0.4261, 0.7339, 0.8515, 0.2191, 0.8504, 0.248, 0.8497, 0.248, 0.8504, 0.219, 0.423, 0.7107, 0.4261, 0.7339, 0.4237, 0.7339, 0.4237, 0.7107, 0.8418, 0.589, 0.8427, 0.5586, 0.8451, 0.5586, 0.8451, 0.589, 0.03763, 0.684, 0.03763, 0.7012, 0.03003, 0.7012, 0.03346, 0.684, 0.8563, 0.1411, 0.8497, 0.1411, 0.8522, 0.1349, 0.8563, 0.1351, 0.2855, 0.2179, 0.3158, 0.2102, 0.326, 0.2512, 0.3092, 0.2487, 0.2954, 0.2585, 0.326, 0.2512, 0.3158, 0.2102, 0.3502, 0.2422, 0.3522, 0.2503, 0.8563, 0.1411, 0.8563, 0.158, 0.8521, 0.158, 0.8497, 0.1411, 0.6562, 0.1533, 0.651, 0.1533, 0.652, 0.146, 0.6562, 0.146, 0.5426, 0.0865, 0.5648, 0.08748, 0.5803, 0.1143, 0.03003, 0.7012, 0.03763, 0.7012, 0.03763, 0.7278, 0.03337, 0.7278, 0.6562, 0.2006, 0.6486, 0.2006, 0.651, 0.1533, 0.6562, 0.1533, 0.7123, 0.9347, 0.7072, 0.9347, 0.7072, 0.9276, 0.7113, 0.9276, 0.7107, 0.7541, 0.7172, 0.7541, 0.7172, 0.793, 0.7122, 0.793, 0.2855, 0.2179, 0.2954, 0.2585, 0.2908, 0.2622, 0.2713, 0.2671, 0.2696, 0.2602, 0.5851, 0.05653, 0.5646, 0.05562, 0.5815, 0.0305, 0.5886, 0.03081, 0.5878, 0.05097, 0.1797, 0.436, 0.1771, 0.4358, 0.1728, 0.437, 0.1692, 0.435, 0.1712, 0.435, 0.1706, 0.436, 0.1698, 0.4355, 0.1703, 0.4354, 0.1722, 0.4355, 0.1778, 0.4358, 0.1797, 0.436, 0.7844, 0.2595, 0.7803, 0.2593, 0.7803, 0.24, 0.7844, 0.24, 0.1692, 0.435, 0.1728, 0.437, 0.1727, 0.4588, 0.1692, 0.4574, 0.0, 0.0, 0.0, 0.0, 0.0, 0.0, 0.0, 0.0, 0.1692, 0.4162, 0.1722, 0.4162, 0.1722, 0.4278, 0.1709, 0.4278, 0.1692, 0.4278, 0.176, 0.3976, 0.1722, 0.3976, 0.1722, 0.3859, 0.1732, 0.3859, 0.1741, 0.3859, 0.175, 0.3859, 0.1765, 0.3859, 0.176, 0.3976, 0.176, 0.4162, 0.1722, 0.4162, 0.1722, 0.3976, 0.5617, 0.3787, 0.5619, 0.3706, 0.5668, 0.3691, 0.1728, 0.437, 0.1722, 0.4278, 0.1732, 0.4278, 0.1741, 0.4278, 0.175, 0.4278, 0.176, 0.4278, 0.1771, 0.4358, 0.97, 0.5586, 0.97, 0.5619, 0.9688, 0.5619, 0.9688, 0.5599, 0.1713, 0.6666, 0.1713, 0.6764, 0.1693, 0.6764, 0.1693, 0.6666, 0.311, 0.1139, 0.3098, 0.08927, 0.3405, 0.08217, 0.342, 0.09428, 0.3522, 0.1042, 0.3142, 0.1269, 0.311, 0.1139, 0.3522, 0.1042, 0.3153, 0.1273, 0.7802, 0.7975, 0.7783, 0.7975, 0.7773, 0.7685, 0.7783, 0.7541, 0.7802, 0.7541, 0.1696, 0.7067, 0.1693, 0.6958, 0.1685, 0.6958, 0.1694, 0.6958, 0.1703, 0.6958, 0.1713, 0.6958, 0.1713, 0.7069, 0.1693, 0.6958, 0.1693, 0.6764, 0.1713, 0.6764, 0.1713, 0.6958, 0.1703, 0.6958, 0.1694, 0.6958, 0.1685, 0.6958, 0.2338, 0.9538, 0.2312, 0.9538, 0.2322, 0.9447, 0.2338, 0.9447, 0.3098, 0.08927, 0.3084, 0.0746, 0.324, 0.07132, 0.3405, 0.08217, 0.5619, 0.3706, 0.5564, 0.3569, 0.569, 0.3534, 0.5668, 0.3691, 0.5564, 0.3569, 0.5458, 0.3347, 0.5709, 0.3278, 0.5662, 0.3319, 0.5691, 0.3383, 0.569, 0.3534, 0.3084, 0.0746, 0.3042, 0.06735, 0.3142, 0.0655, 0.324, 0.07132, 0.5458, 0.3347, 0.5426, 0.3217, 0.5434, 0.3208, 0.5578, 0.3217, 0.5709, 0.3278, 0.1713, 0.6523, 0.1713, 0.6666, 0.1693, 0.6666, 0.1693, 0.6523, 0.103, 0.4473, 0.1068, 0.4473, 0.1068, 0.4621, 0.1018, 0.4621, 0.4123, 0.6106, 0.422, 0.5994, 0.4298, 0.6049, 0.4233, 0.6238, 0.4227, 0.6316, 0.5465, 0.8087, 0.5439, 0.8087, 0.5426, 0.7739, 0.5465, 0.7739, 0.0, 0.0, 0.0, 0.0, 0.0, 0.0, 0.0, 0.0, 0.2402, 0.0919, 0.2469, 0.1053, 0.2212, 0.1352, 0.2313, 0.09528, 0.9148, 0.3208, 0.9174, 0.3208, 0.9174, 0.33, 0.9134, 0.33, 0.1687, 0.7679, 0.1724, 0.7682, 0.1722, 0.7719, 0.1685, 0.7716, 0.2325, 0.7679, 0.2325, 0.8077, 0.2325, 0.8077, 0.2325, 0.8041, 0.2325, 0.7679, 0.0, 0.0, 0.0, 0.0, 0.0, 0.0, 0.0, 0.0, 0.1724, 0.7682, 0.1724, 0.7915, 0.169, 0.8075, 0.169, 0.8075, 0.1724, 0.7915, 0.1722, 0.7719, 0.1724, 0.7682, 0.7215, 0.1276, 0.7189, 0.1415, 0.7163, 0.141, 0.7181, 0.1314, 0.7291, 0.3208, 0.7291, 0.3406, 0.7223, 0.3474, 0.7215, 0.343, 0.7189, 0.3292, 0.478, 0.9682, 0.4754, 0.9682, 0.4754, 0.9639, 0.4773, 0.9639, 0.478, 0.9639, 0.9153, 0.23, 0.9116, 0.23, 0.9116, 0.219, 0.9134, 0.219, 0.9153, 0.219, 0.7265, 0.1276, 0.7265, 0.1637, 0.7163, 0.1553, 0.7189, 0.1415, 0.7215, 0.1276, 0.9192, 0.4972, 0.9173, 0.4972, 0.9173, 0.4922, 0.9192, 0.4922, 0.4154, 0.9047, 0.4135, 0.9046, 0.4135, 0.8906, 0.4154, 0.8906, 0.4135, 0.9046, 0.4116, 0.9046, 0.4116, 0.8906, 0.4135, 0.8906, 0.9135, 0.9298, 0.9128, 0.9298, 0.9114, 0.9257, 0.9128, 0.9201, 0.9135, 0.9201, 0.9153, 0.9298, 0.9135, 0.9298, 0.9135, 0.9201, 0.9153, 0.9201, 0.9656, 0.7579, 0.9656, 0.756, 0.9683, 0.756, 0.9683, 0.7579, 0.7215, 0.343, 0.7223, 0.3474, 0.7196, 0.3475, 0.7189, 0.3436, 0.9199, 0.4972, 0.9192, 0.4972, 0.9192, 0.4922, 0.9199, 0.4922, 0.9656, 0.756, 0.9656, 0.7541, 0.9683, 0.7553, 0.9683, 0.756, 0.176, 0.3574, 0.1722, 0.3574, 0.1722, 0.3429, 0.1776, 0.3429, 0.176, 0.3706, 0.1722, 0.3706, 0.1722, 0.3574, 0.176, 0.3574, 0.5716, 0.5915, 0.5716, 0.6082, 0.5612, 0.603, 0.5572, 0.5959, 0.5564, 0.5884, 0.1722, 0.3706, 0.1722, 0.3859, 0.1685, 0.3859, 0.1692, 0.3859, 0.1692, 0.3706, 0.3184, 0.144, 0.3142, 0.1269, 0.3272, 0.1314, 0.3383, 0.139, 0.7817, 0.5912, 0.7796, 0.5912, 0.7796, 0.578, 0.7817, 0.578, 0.176, 0.3706, 0.1765, 0.3859, 0.175, 0.3859, 0.1741, 0.3859, 0.1732, 0.3859, 0.1722, 0.3859, 0.1722, 0.3706, 0.7817, 0.578, 0.7796, 0.578, 0.7796, 0.5656, 0.7799, 0.5656, 0.7817, 0.5656, 0.7817, 0.5656, 0.7799, 0.5656, 0.7796, 0.5656, 0.7796, 0.5586, 0.7817, 0.5586, 0.326, 0.175, 0.322, 0.1588, 0.3488, 0.146, 0.3507, 0.1537, 0.5716, 0.5586, 0.5654, 0.5684, 0.5626, 0.5763, 0.5511, 0.5763, 0.5601, 0.5662, 0.5716, 0.5763, 0.5716, 0.5915, 0.5564, 0.5884, 0.5626, 0.5763, 0.322, 0.1588, 0.3184, 0.144, 0.3383, 0.139, 0.3488, 0.146, 0.4765, 0.7949, 0.4786, 0.7949, 0.4786, 0.8278, 0.4765, 0.8278, 0.4754, 0.8067, 0.1084, 0.4098, 0.09925, 0.4098, 0.09925, 0.401, 0.1024, 0.401, 0.1068, 0.401, 0.1084, 0.401, 0.2607, 0.1587, 0.2739, 0.171, 0.2394, 0.1969, 0.2389, 0.1812, 0.1084, 0.3763, 0.1068, 0.3763, 0.1068, 0.3679, 0.1084, 0.3679, 0.1068, 0.3763, 0.103, 0.3763, 0.103, 0.3679, 0.1068, 0.3679, 0.7877, 0.1548, 0.7897, 0.1548, 0.7897, 0.1771, 0.7866, 0.1771, 0.5426, 0.8697, 0.5463, 0.8697, 0.5457, 0.8849, 0.5426, 0.8849, 0.1883, 0.5535, 0.1905, 0.5449, 0.1923, 0.5472, 0.1974, 0.5626, 0.9055, 0.7541, 0.9055, 0.7692, 0.9036, 0.7692, 0.9036, 0.7541, 0.4142, 0.7949, 0.4142, 0.8117, 0.4123, 0.8117, 0.4123, 0.7949, 0.1752, 0.566, 0.1883, 0.5535, 0.1974, 0.5626, 0.1973, 0.5769, 0.1938, 0.5794, 0.2583, 0.1502, 0.2607, 0.1587, 0.2389, 0.1812, 0.247, 0.1646, 0.1718, 0.5738, 0.1752, 0.566, 0.1938, 0.5794, 0.1844, 0.5779, 0.1685, 0.5913, 0.2739, 0.171, 0.2775, 0.1787, 0.2811, 0.1962, 0.2593, 0.1926, 0.2394, 0.1969, 0.4154, 0.8296, 0.4123, 0.8296, 0.4123, 0.8117, 0.4142, 0.8117, 0.4154, 0.8267, 0.7877, 0.1349, 0.7897, 0.1349, 0.7897, 0.1548, 0.7877, 0.1548, 0.4616, 0.07004, 0.4579, 0.09163, 0.4419, 0.09163, 0.4483, 0.07004, 0.4513, 0.1906, 0.4547, 0.173, 0.4792, 0.173, 0.4789, 0.1818, 0.4786, 0.1906, 0.457, 0.1354, 0.4555, 0.1596, 0.4351, 0.1596, 0.4348, 0.1354, 0.4462, 0.2226, 0.4484, 0.2058, 0.4688, 0.2058, 0.4671, 0.2142, 0.4655, 0.2226, 0.4579, 0.09163, 0.4579, 0.1208, 0.4367, 0.1208, 0.4419, 0.09163, 0.4459, 0.2396, 0.4462, 0.2226, 0.4655, 0.2226, 0.4643, 0.2396, 0.4643, 0.05484, 0.4616, 0.07004, 0.4483, 0.07004, 0.4575, 0.05484, 0.4689, 0.03993, 0.4643, 0.05484, 0.4575, 0.05484, 0.6506, 0.6957, 0.6435, 0.6957, 0.642, 0.6875, 0.6317, 0.6884, 0.6373, 0.6682, 0.6506, 0.6664, 0.4484, 0.2058, 0.4513, 0.1906, 0.4786, 0.1906, 0.4688, 0.2058, 0.4547, 0.173, 0.4555, 0.1596, 0.4792, 0.1596, 0.4792, 0.173, 0.4579, 0.1208, 0.457, 0.1354, 0.4348, 0.1354, 0.4367, 0.1208, 0.4348, 0.1354, 0.4351, 0.1596, 0.4192, 0.1596, 0.4144, 0.1354, 0.4288, 0.2226, 0.4301, 0.2058, 0.4484, 0.2058, 0.4462, 0.2226, 0.4349, 0.173, 0.4351, 0.1596, 0.4555, 0.1596, 0.4547, 0.173, 0.4317, 0.2396, 0.4288, 0.2226, 0.4462, 0.2226, 0.4459, 0.2396, 0.4414, 0.2539, 0.4317, 0.2396, 0.4459, 0.2396, 0.4506, 0.2534, 0.4575, 0.05484, 0.4449, 0.05483, 0.4545, 0.03993, 0.4689, 0.03993, 0.4419, 0.09163, 0.4367, 0.1208, 0.4123, 0.1208, 0.4143, 0.1137, 0.4207, 0.09162, 0.4367, 0.1208, 0.4348, 0.1354, 0.4144, 0.1354, 0.4123, 0.1208, 0.4314, 0.1906, 0.4349, 0.173, 0.4547, 0.173, 0.4513, 0.1906, 0.4301, 0.2058, 0.4314, 0.1906, 0.4513, 0.1906, 0.4484, 0.2058, 0.4575, 0.05484, 0.4483, 0.07004, 0.4332, 0.07003, 0.4449, 0.05483, 0.4483, 0.07004, 0.4419, 0.09163, 0.4207, 0.09162, 0.4332, 0.07003, 0.6519, 0.478, 0.6519, 0.4682, 0.6588, 0.4667, 0.6588, 0.4765, 0.1728, 0.4839, 0.1727, 0.4588, 0.1797, 0.4574, 0.1797, 0.4825, 0.1728, 0.4839, 0.6519, 0.4682, 0.6519, 0.4504, 0.6588, 0.449, 0.6588, 0.4667, 0.6417, 0.8622, 0.6336, 0.8623, 0.6317, 0.8566, 0.6398, 0.858, 0.2942, 0.8543, 0.3038, 0.8543, 0.3051, 0.8612, 0.2956, 0.8612, 0.1727, 0.4588, 0.1728, 0.437, 0.1771, 0.4358, 0.1797, 0.436, 0.1797, 0.4574, 0.03003, 0.8917, 0.03511, 0.8915, 0.03641, 0.8956, 0.03148, 0.8953, 0.6519, 0.4504, 0.6519, 0.4313, 0.6588, 0.4299, 0.6588, 0.449, 0.5668, 0.3691, 0.569, 0.3534, 0.5867, 0.3484, 0.5772, 0.3659, 0.569, 0.3534, 0.5691, 0.3383, 0.5662, 0.3319, 0.5709, 0.3278, 0.5867, 0.3234, 0.5824, 0.337, 0.5867, 0.3484, 0.5668, 0.3691, 0.5772, 0.3659, 0.5713, 0.3755, 0.5617, 0.3787, 0.5709, 0.3278, 0.5578, 0.3217, 0.5867, 0.3234, 0.5564, 0.5884, 0.5572, 0.5959, 0.5612, 0.603, 0.5426, 0.5936, 0.5426, 0.5856, 0.5626, 0.5763, 0.5654, 0.5684, 0.5716, 0.5586, 0.5716, 0.5763, 0.5626, 0.5763, 0.5564, 0.5884, 0.5426, 0.5856, 0.5511, 0.5763, 0.5803, 0.1143, 0.5648, 0.08748, 0.5842, 0.08834, 0.5886, 0.1146, 0.5648, 0.08748, 0.5646, 0.05562, 0.5851, 0.05653, 0.5784, 0.07215, 0.5842, 0.08834, 0.5815, 0.0305, 0.5646, 0.05562, 0.544, 0.05471, 0.1685, 0.5913, 0.1844, 0.5779, 0.1938, 0.5794, 0.2102, 0.5913, 0.1902, 0.5874, 0.1938, 0.5794, 0.1973, 0.5769, 0.1974, 0.5626, 0.2104, 0.5756, 0.2102, 0.5913, 0.1974, 0.5626, 0.1923, 0.5472, 0.202, 0.5591, 0.2104, 0.5756, 0.7763, 0.9346, 0.7792, 0.9346, 0.7792, 0.9436, 0.7763, 0.9398, 0.7223, 0.3474, 0.7291, 0.3406, 0.7291, 0.3568, 0.7241, 0.3568, 0.4227, 0.6316, 0.4233, 0.6238, 0.4298, 0.6049, 0.4298, 0.6462, 0.03003, 0.4174, 0.03003, 0.3933, 0.03379, 0.3933, 0.03754, 0.3933, 0.03918, 0.3933, 0.03918, 0.4174, 0.2435, 0.4144, 0.2405, 0.4144, 0.2405, 0.3958, 0.2435, 0.3958, 0.2435, 0.4144, 0.2435, 0.4261, 0.2398, 0.4261, 0.2405, 0.4261, 0.2405, 0.4144, 0.4792, 0.4093, 0.4792, 0.4335, 0.457, 0.4335, 0.4555, 0.4093, 0.1187, 0.2083, 0.1173, 0.223, 0.04912, 0.2057, 0.0558, 0.1923, 0.1199, 0.1836, 0.1187, 0.2083, 0.0558, 0.1923, 0.06158, 0.1688, 0.1173, 0.223, 0.1131, 0.2302, 0.1022, 0.2492, 0.04215, 0.234, 0.04912, 0.2057, 0.03754, 0.3933, 0.03754, 0.3785, 0.03918, 0.3785, 0.03918, 0.3933, 0.4792, 0.4335, 0.4825, 0.4481, 0.4579, 0.4481, 0.457, 0.4335, 0.2435, 0.3958, 0.2435, 0.3842, 0.2445, 0.3842, 0.2454, 0.3842, 0.2464, 0.3842, 0.2473, 0.3842, 0.2473, 0.3958, 0.03003, 0.3493, 0.03003, 0.3281, 0.03918, 0.3281, 0.03918, 0.3493, 0.03003, 0.3785, 0.03003, 0.3493, 0.03918, 0.3493, 0.03918, 0.3785, 0.03754, 0.3785, 0.03262, 0.3785, 0.2405, 0.3842, 0.2405, 0.377, 0.2441, 0.375, 0.2435, 0.3842, 0.2423, 0.3842, 0.4825, 0.4481, 0.4825, 0.4773, 0.4579, 0.4773, 0.4579, 0.4481, 0.9181, 0.0305, 0.9181, 0.0305, 0.9162, 0.03416, 0.9181, 0.0412, 0.9181, 0.0412, 0.9162, 0.03416, 0.9162, 0.03412, 0.2405, 0.3546, 0.2405, 0.3295, 0.2441, 0.3281, 0.2441, 0.3532, 0.4825, 0.4773, 0.4786, 0.4989, 0.4616, 0.4988, 0.4579, 0.4773, 0.1022, 0.2492, 0.08481, 0.2671, 0.04077, 0.2559, 0.04215, 0.234, 0.3111, 0.3281, 0.3261, 0.3399, 0.3261, 0.3727, 0.3111, 0.3742, 0.4786, 0.4989, 0.4786, 0.4989, 0.4616, 0.4988, 0.4483, 0.4988, 0.4332, 0.4989, 0.4332, 0.4989, 0.4483, 0.4988, 0.4616, 0.4988, 0.0, 0.0, 0.0, 0.0, 0.0, 0.0, 0.0, 0.0, 0.0, 0.0, 0.0, 0.0, 0.0, 0.0, 0.0, 0.0, 0.6483, 0.3498, 0.6468, 0.3321, 0.6519, 0.3306, 0.6519, 0.3484, 0.7185, 0.5586, 0.7185, 0.5737, 0.7093, 0.5737, 0.7093, 0.5586, 0.6483, 0.3689, 0.6483, 0.3498, 0.6519, 0.3484, 0.6519, 0.3675, 0.4786, 0.4989, 0.4771, 0.5141, 0.4643, 0.5141, 0.4616, 0.4988, 0.8403, 0.848, 0.8498, 0.8483, 0.8513, 0.8536, 0.8418, 0.8537, 0.4771, 0.5141, 0.4771, 0.529, 0.4689, 0.529, 0.4643, 0.5141, 0.3261, 0.3399, 0.3408, 0.3497, 0.3408, 0.3646, 0.3408, 0.3727, 0.3261, 0.3727, 0.7185, 0.5737, 0.7185, 0.5886, 0.7093, 0.5886, 0.7093, 0.5737, 0.1041, 0.8961, 0.09885, 0.896, 0.0977, 0.8889, 0.1028, 0.8891, 0.4689, 0.529, 0.4647, 0.5375, 0.4593, 0.5375, 0.4545, 0.529, 0.7172, 0.8666, 0.7091, 0.8666, 0.7072, 0.8596, 0.7153, 0.8597, 0.3408, 0.3497, 0.3491, 0.3545, 0.3491, 0.3604, 0.3408, 0.3646, 0.6468, 0.3321, 0.6483, 0.3222, 0.6519, 0.3208, 0.6519, 0.3306, 0.234, 0.8773, 0.2333, 0.8771, 0.2325, 0.8694, 0.2333, 0.8687, 0.9087, 0.5616, 0.9087, 0.5709, 0.9067, 0.5709, 0.9052, 0.564, 0.9064, 0.5586, 0.4771, 0.529, 0.4744, 0.5384, 0.4719, 0.5384, 0.4689, 0.529, 0.7185, 0.5886, 0.7185, 0.5978, 0.7093, 0.5978, 0.7093, 0.5886, 0.3408, 0.3646, 0.35, 0.3677, 0.35, 0.3699, 0.3408, 0.3727, 0.4192, 0.3959, 0.4192, 0.3783, 0.4314, 0.3783, 0.4349, 0.3959, 0.4192, 0.4093, 0.4192, 0.3959, 0.4349, 0.3959, 0.4351, 0.4093, 0.06158, 0.1688, 0.06478, 0.1559, 0.1231, 0.1707, 0.1199, 0.1836, 0.03918, 0.4174, 0.03918, 0.4307, 0.03003, 0.4307, 0.03003, 0.4174, 0.2435, 0.4414, 0.2435, 0.4546, 0.2405, 0.4546, 0.2405, 0.4414, 0.03918, 0.4396, 0.03918, 0.4484, 0.03382, 0.4484, 0.03314, 0.4396, 0.03754, 0.4396, 0.2974, 0.7426, 0.2974, 0.755, 0.2953, 0.755, 0.2942, 0.7426, 0.06478, 0.1559, 0.06718, 0.1474, 0.06957, 0.1389, 0.1273, 0.1536, 0.1231, 0.1707, 0.4192, 0.3631, 0.4192, 0.3463, 0.4288, 0.3463, 0.4301, 0.363, 0.06957, 0.1389, 0.08279, 0.1266, 0.1309, 0.1388, 0.1273, 0.1536, 0.4192, 0.3783, 0.4192, 0.3631, 0.4301, 0.363, 0.4314, 0.3783, 0.03918, 0.4484, 0.03918, 0.4643, 0.03754, 0.4643, 0.03379, 0.4643, 0.03382, 0.4484, 0.4192, 0.3463, 0.4192, 0.3293, 0.4317, 0.3293, 0.4288, 0.3463, 0.03918, 0.4727, 0.03918, 0.4812, 0.03003, 0.4812, 0.03003, 0.4727, 0.03379, 0.4727, 0.03754, 0.4727, 0.2435, 0.4546, 0.2435, 0.4691, 0.2405, 0.4691, 0.2405, 0.4546, 0.08279, 0.1266, 0.08638, 0.1189, 0.08998, 0.1112, 0.1349, 0.1226, 0.1309, 0.1388, 0.729, 0.6664, 0.729, 0.6896, 0.7214, 0.6896, 0.7245, 0.6664, 0.03918, 0.4812, 0.03918, 0.4982, 0.03003, 0.4982, 0.03003, 0.4812, 0.2511, 0.4691, 0.2511, 0.4839, 0.2465, 0.4839, 0.2442, 0.4839, 0.2405, 0.4691, 0.2435, 0.4691, 0.2489, 0.4691, 0.08998, 0.1112, 0.0952, 0.09495, 0.139, 0.1061, 0.1349, 0.1226, 0.5426, 0.2038, 0.5648, 0.2028, 0.5646, 0.2347, 0.544, 0.2356, 0.0952, 0.09495, 0.09433, 0.07969, 0.1247, 0.08741, 0.139, 0.1061, 0.7221, 0.6664, 0.7221, 0.6896, 0.7113, 0.6931, 0.7107, 0.6777, 0.03918, 0.4982, 0.03553, 0.5125, 0.03657, 0.5125, 0.03003, 0.5125, 0.03003, 0.4982, 0.7245, 0.6664, 0.7245, 0.6664, 0.7247, 0.6896, 0.7214, 0.6896, 0.8523, 0.3209, 0.8534, 0.3208, 0.8534, 0.3498, 0.8527, 0.3498, 0.7214, 0.6896, 0.7221, 0.6896, 0.7221, 0.6664, 0.7245, 0.6664, 0.8418, 0.65, 0.8451, 0.65, 0.8451, 0.6804, 0.8427, 0.6803, 0.5502, 0.7129, 0.546, 0.7129, 0.5426, 0.6958, 0.5502, 0.6958, 0.8561, 0.04741, 0.8561, 0.05342, 0.852, 0.05361, 0.8496, 0.04741, 0.09433, 0.07969, 0.1043, 0.03913, 0.1181, 0.04889, 0.1348, 0.04636, 0.1247, 0.08741, 0.1348, 0.04636, 0.1611, 0.04728, 0.1591, 0.05539, 0.1247, 0.08741, 0.8561, 0.04741, 0.8496, 0.04741, 0.8519, 0.0305, 0.8561, 0.0305, 0.6562, 0.07776, 0.6562, 0.08503, 0.652, 0.08503, 0.651, 0.07776, 0.5426, 0.2038, 0.5803, 0.176, 0.5648, 0.2028, 0.5426, 0.6958, 0.5459, 0.6692, 0.5502, 0.6692, 0.5502, 0.6958, 0.6562, 0.0305, 0.6562, 0.07776, 0.651, 0.07776, 0.6486, 0.0305, 0.9173, 0.4312, 0.9183, 0.424, 0.9224, 0.424, 0.9224, 0.4312, 0.6382, 0.7567, 0.6367, 0.7956, 0.6317, 0.7956, 0.6317, 0.7567, 0.09433, 0.07969, 0.0785, 0.03743, 0.08021, 0.0305, 0.0997, 0.03537, 0.1043, 0.03913, 0.5851, 0.2338, 0.5878, 0.2393, 0.5886, 0.2595, 0.5815, 0.2598, 0.5646, 0.2347, 0.2511, 0.376, 0.2511, 0.376, 0.2491, 0.3763, 0.2435, 0.3765, 0.2417, 0.3766, 0.2412, 0.3765, 0.242, 0.376, 0.2425, 0.377, 0.2405, 0.377, 0.2441, 0.375, 0.2484, 0.3762, 0.8573, 0.424, 0.8573, 0.4435, 0.8532, 0.4435, 0.8532, 0.4242, 0.2405, 0.377, 0.2405, 0.3546, 0.2441, 0.3532, 0.2441, 0.375, 0.0, 0.0, 0.0, 0.0, 0.0, 0.0, 0.0, 0.0, 0.2405, 0.3958, 0.2405, 0.3842, 0.2423, 0.3842, 0.2435, 0.3842, 0.2435, 0.3958, 0.2473, 0.4144, 0.2479, 0.4261, 0.2464, 0.4261, 0.2454, 0.4261, 0.2445, 0.4261, 0.2435, 0.4261, 0.2435, 0.4144, 0.2473, 0.4144, 0.2435, 0.4144, 0.2435, 0.3958, 0.2473, 0.3958, 0.5617, 0.4397, 0.5668, 0.4493, 0.5619, 0.4479, 0.2441, 0.375, 0.2484, 0.3762, 0.2473, 0.3842, 0.2464, 0.3842, 0.2454, 0.3842, 0.2445, 0.3842, 0.2435, 0.3842, 0.97, 0.6261, 0.9688, 0.6249, 0.9688, 0.6229, 0.97, 0.6229, 0.2342, 0.6926, 0.2322, 0.6926, 0.2322, 0.6828, 0.2342, 0.6828, 0.1199, 0.1836, 0.1611, 0.1934, 0.1509, 0.2033, 0.1494, 0.2154, 0.1187, 0.2083, 0.1231, 0.1707, 0.1242, 0.1703, 0.1611, 0.1934, 0.1199, 0.1836, 0.7895, 0.0305, 0.7895, 0.07387, 0.7876, 0.07387, 0.7866, 0.05948, 0.7876, 0.0305, 0.2325, 0.6525, 0.2342, 0.6523, 0.2342, 0.6634, 0.2332, 0.6634, 0.2323, 0.6634, 0.2313, 0.6634, 0.2322, 0.6634, 0.2322, 0.6634, 0.2313, 0.6634, 0.2323, 0.6634, 0.2332, 0.6634, 0.2342, 0.6634, 0.2342, 0.6828, 0.2322, 0.6828, 0.1711, 0.9447, 0.1711, 0.9538, 0.1695, 0.9538, 0.1685, 0.9447, 0.1187, 0.2083, 0.1494, 0.2154, 0.1329, 0.2263, 0.1173, 0.223, 0.5619, 0.4479, 0.5668, 0.4493, 0.569, 0.465, 0.5564, 0.4615, 0.5564, 0.4615, 0.569, 0.465, 0.5691, 0.4801, 0.5662, 0.4866, 0.5709, 0.4907, 0.5458, 0.4838, 0.1173, 0.223, 0.1329, 0.2263, 0.1231, 0.2321, 0.1131, 0.2302, 0.5458, 0.4838, 0.5709, 0.4907, 0.5578, 0.4968, 0.5434, 0.4976, 0.5426, 0.4967, 0.2342, 0.7069, 0.2322, 0.7069, 0.2322, 0.6926, 0.2342, 0.6926, 0.03379, 0.3933, 0.03262, 0.3785, 0.03754, 0.3785, 0.03754, 0.3933, 0.6317, 0.5942, 0.6421, 0.5732, 0.6427, 0.581, 0.6493, 0.5999, 0.6415, 0.6054, 0.7202, 0.2247, 0.7202, 0.2595, 0.7163, 0.2595, 0.7176, 0.2247, 0.0, 0.0, 0.0, 0.0, 0.0, 0.0, 0.0, 0.0, 0.04912, 0.2057, 0.0402, 0.2023, 0.03003, 0.1624, 0.0558, 0.1923, 0.2956, 0.9314, 0.2942, 0.9222, 0.2982, 0.9222, 0.2982, 0.9314, 0.7894, 0.4636, 0.7892, 0.46, 0.7929, 0.4597, 0.7931, 0.4634, 0.0977, 0.824, 0.0977, 0.824, 0.0977, 0.7878, 0.0977, 0.7842, 0.0977, 0.7842, 0.0, 0.0, 0.0, 0.0, 0.0, 0.0, 0.0, 0.0, 0.7931, 0.4634, 0.7931, 0.4634, 0.7929, 0.4597, 0.7931, 0.44, 0.7897, 0.424, 0.7897, 0.424, 0.7931, 0.44, 0.7215, 0.06662, 0.7181, 0.06288, 0.7163, 0.05329, 0.7189, 0.05278, 0.7291, 0.4539, 0.7189, 0.4455, 0.7215, 0.4317, 0.7223, 0.4273, 0.7291, 0.4341, 0.1003, 0.9571, 0.1003, 0.9615, 0.09957, 0.9615, 0.0977, 0.9615, 0.0977, 0.9571, 0.9152, 0.848, 0.9152, 0.8591, 0.9133, 0.8591, 0.9114, 0.8591, 0.9114, 0.848, 0.7265, 0.06662, 0.7215, 0.06662, 0.7189, 0.05278, 0.7163, 0.03894, 0.7265, 0.0305, 0.03191, 0.9566, 0.03191, 0.9617, 0.03003, 0.9617, 0.03003, 0.9566, 0.4754, 0.9029, 0.4754, 0.8888, 0.4773, 0.8888, 0.4773, 0.9028, 0.4773, 0.9028, 0.4773, 0.8888, 0.4792, 0.8888, 0.4792, 0.9028, 0.8423, 0.9216, 0.8423, 0.9313, 0.8416, 0.9313, 0.8403, 0.9257, 0.8416, 0.9216, 0.8442, 0.9216, 0.8442, 0.9313, 0.8423, 0.9313, 0.8423, 0.9216, 0.4143, 0.9695, 0.4116, 0.9695, 0.4116, 0.9676, 0.4143, 0.9676, 0.7215, 0.4317, 0.7189, 0.4311, 0.7196, 0.4272, 0.7223, 0.4273, 0.03262, 0.9566, 0.03262, 0.9617, 0.03191, 0.9617, 0.03191, 0.9566, 0.4143, 0.9676, 0.4116, 0.9676, 0.4116, 0.9669, 0.4143, 0.9657, 0.2473, 0.4546, 0.2489, 0.4691, 0.2435, 0.4691, 0.2435, 0.4546, 0.2473, 0.4414, 0.2473, 0.4546, 0.2435, 0.4546, 0.2435, 0.4414, 0.05907, 0.5902, 0.04387, 0.5933, 0.04469, 0.5858, 0.04865, 0.5787, 0.05907, 0.5735, 0.2435, 0.4414, 0.2405, 0.4414, 0.2405, 0.4261, 0.2398, 0.4261, 0.2435, 0.4261, 0.1273, 0.1536, 0.1472, 0.1586, 0.1361, 0.1661, 0.1231, 0.1707, 0.2974, 0.755, 0.2974, 0.7683, 0.2953, 0.7683, 0.2953, 0.755, 0.2473, 0.4414, 0.2435, 0.4414, 0.2435, 0.4261, 0.2445, 0.4261, 0.2454, 0.4261, 0.2464, 0.4261, 0.2479, 0.4261, 0.2974, 0.7683, 0.2974, 0.7807, 0.2955, 0.7807, 0.2953, 0.7807, 0.2953, 0.7683, 0.2974, 0.7807, 0.2974, 0.7876, 0.2953, 0.7876, 0.2953, 0.7807, 0.2955, 0.7807, 0.1349, 0.1226, 0.1596, 0.1439, 0.1577, 0.1516, 0.1309, 0.1388, 0.05907, 0.623, 0.0475, 0.6154, 0.03852, 0.6054, 0.05003, 0.6054, 0.05288, 0.6133, 0.05907, 0.6054, 0.05003, 0.6054, 0.04387, 0.5933, 0.05907, 0.5902, 0.1309, 0.1388, 0.1577, 0.1516, 0.1472, 0.1586, 0.1273, 0.1536, 0.8413, 0.787, 0.8403, 0.7752, 0.8413, 0.7541, 0.8435, 0.7541, 0.8435, 0.787, 0.03918, 0.4307, 0.03918, 0.4396, 0.03754, 0.4396, 0.03314, 0.4396, 0.03003, 0.4396, 0.03003, 0.4307, 0.06957, 0.1389, 0.0478, 0.1164, 0.04828, 0.1007, 0.08279, 0.1266, 0.03918, 0.4643, 0.03918, 0.4727, 0.03754, 0.4727, 0.03754, 0.4643, 0.03754, 0.4643, 0.03754, 0.4727, 0.03379, 0.4727, 0.03379, 0.4643, 0.7903, 0.3431, 0.7892, 0.3208, 0.7923, 0.3208, 0.7923, 0.3431, 0.1722, 0.8685, 0.1722, 0.8837, 0.1691, 0.8837, 0.1685, 0.8685, 0.2926, 0.5535, 0.2834, 0.5626, 0.2885, 0.5472, 0.2903, 0.5449, 0.7773, 0.8585, 0.7792, 0.8585, 0.7792, 0.8736, 0.7773, 0.8736, 0.03118, 0.7888, 0.03314, 0.7888, 0.03314, 0.8055, 0.03121, 0.8055, 0.3056, 0.566, 0.2871, 0.5794, 0.2836, 0.5769, 0.2834, 0.5626, 0.2926, 0.5535, 0.06718, 0.1474, 0.0559, 0.133, 0.0478, 0.1164, 0.06957, 0.1389, 0.3091, 0.5738, 0.3124, 0.5913, 0.2965, 0.5779, 0.2871, 0.5794, 0.3056, 0.566, 0.08279, 0.1266, 0.04828, 0.1007, 0.06817, 0.105, 0.08998, 0.1014, 0.08638, 0.1189, 0.03003, 0.8235, 0.03003, 0.8206, 0.03121, 0.8055, 0.03314, 0.8055, 0.03314, 0.8235, 0.7903, 0.363, 0.7903, 0.3431, 0.7923, 0.3431, 0.7923, 0.363, 0.4616, 0.4988, 0.4483, 0.4988, 0.4419, 0.4773, 0.4579, 0.4773, 0.4513, 0.3782, 0.4786, 0.3783, 0.4789, 0.3871, 0.4792, 0.3959, 0.4547, 0.3959, 0.457, 0.4335, 0.4348, 0.4335, 0.4351, 0.4093, 0.4555, 0.4093, 0.4462, 0.3463, 0.4655, 0.3463, 0.4671, 0.3547, 0.4688, 0.3631, 0.4484, 0.363, 0.4579, 0.4773, 0.4419, 0.4773, 0.4367, 0.4481, 0.4579, 0.4481, 0.4459, 0.3293, 0.4643, 0.3293, 0.4655, 0.3463, 0.4462, 0.3463, 0.4643, 0.5141, 0.4575, 0.5141, 0.4483, 0.4988, 0.4616, 0.4988, 0.4689, 0.529, 0.4575, 0.5141, 0.4643, 0.5141, 0.3131, 0.6524, 0.3131, 0.6816, 0.2999, 0.6799, 0.2942, 0.6596, 0.3046, 0.6605, 0.306, 0.6523, 0.4484, 0.363, 0.4688, 0.3631, 0.4786, 0.3783, 0.4513, 0.3782, 0.4547, 0.3959, 0.4792, 0.3959, 0.4792, 0.4093, 0.4555, 0.4093, 0.4579, 0.4481, 0.4367, 0.4481, 0.4348, 0.4335, 0.457, 0.4335, 0.4348, 0.4335, 0.4144, 0.4335, 0.4192, 0.4093, 0.4351, 0.4093, 0.4288, 0.3463, 0.4462, 0.3463, 0.4484, 0.363, 0.4301, 0.363, 0.4349, 0.3959, 0.4547, 0.3959, 0.4555, 0.4093, 0.4351, 0.4093, 0.4317, 0.3293, 0.4459, 0.3293, 0.4462, 0.3463, 0.4288, 0.3463, 0.4414, 0.3149, 0.4506, 0.3155, 0.4459, 0.3293, 0.4317, 0.3293, 0.4575, 0.5141, 0.4689, 0.529, 0.4545, 0.529, 0.4449, 0.5141, 0.4419, 0.4773, 0.4207, 0.4773, 0.4143, 0.4552, 0.4123, 0.4481, 0.4367, 0.4481, 0.4367, 0.4481, 0.4123, 0.4481, 0.4144, 0.4335, 0.4348, 0.4335, 0.4314, 0.3783, 0.4513, 0.3782, 0.4547, 0.3959, 0.4349, 0.3959, 0.4301, 0.363, 0.4484, 0.363, 0.4513, 0.3782, 0.4314, 0.3783, 0.4575, 0.5141, 0.4449, 0.5141, 0.4332, 0.4989, 0.4483, 0.4988, 0.4483, 0.4988, 0.4332, 0.4989, 0.4207, 0.4773, 0.4419, 0.4773, 0.6519, 0.3208, 0.6588, 0.3222, 0.6588, 0.3321, 0.6519, 0.3306, 0.2441, 0.3281, 0.2441, 0.3281, 0.2511, 0.3295, 0.2511, 0.3546, 0.2441, 0.3532, 0.6519, 0.3306, 0.6588, 0.3321, 0.6588, 0.3498, 0.6519, 0.3484, 0.7072, 0.8596, 0.7092, 0.8554, 0.7172, 0.854, 0.7153, 0.8597, 0.8513, 0.8536, 0.85, 0.8606, 0.8405, 0.8606, 0.8418, 0.8537, 0.2441, 0.3532, 0.2511, 0.3546, 0.2511, 0.376, 0.2484, 0.3762, 0.2441, 0.375, 0.0977, 0.8889, 0.09914, 0.8853, 0.1041, 0.885, 0.1028, 0.8891, 0.6519, 0.3484, 0.6588, 0.3498, 0.6588, 0.3689, 0.6519, 0.3675, 0.5668, 0.4493, 0.5772, 0.4525, 0.5867, 0.47, 0.569, 0.465, 0.569, 0.465, 0.5867, 0.47, 0.5824, 0.4814, 0.5867, 0.495, 0.5709, 0.4907, 0.5662, 0.4866, 0.5691, 0.4801, 0.5668, 0.4493, 0.5617, 0.4397, 0.5713, 0.4429, 0.5772, 0.4525, 0.5709, 0.4907, 0.5867, 0.495, 0.5578, 0.4968, 0.04387, 0.5933, 0.03003, 0.596, 0.03003, 0.5881, 0.04865, 0.5787, 0.04469, 0.5858, 0.05003, 0.6054, 0.05907, 0.6054, 0.05907, 0.623, 0.05288, 0.6133, 0.05003, 0.6054, 0.03852, 0.6054, 0.03003, 0.596, 0.04387, 0.5933, 0.5803, 0.176, 0.5886, 0.1757, 0.5842, 0.202, 0.5648, 0.2028, 0.5648, 0.2028, 0.5842, 0.202, 0.5784, 0.2181, 0.5851, 0.2338, 0.5646, 0.2347, 0.5815, 0.2598, 0.544, 0.2356, 0.5646, 0.2347, 0.3124, 0.5913, 0.2906, 0.5874, 0.2707, 0.5913, 0.2871, 0.5794, 0.2965, 0.5779, 0.2871, 0.5794, 0.2707, 0.5913, 0.2705, 0.5756, 0.2834, 0.5626, 0.2836, 0.5769, 0.2834, 0.5626, 0.2705, 0.5756, 0.2788, 0.5591, 0.2885, 0.5472, 0.6317, 0.9392, 0.6317, 0.934, 0.6346, 0.9302, 0.6346, 0.9392, 0.7223, 0.4273, 0.7241, 0.4179, 0.7291, 0.4179, 0.7291, 0.4341, 0.6421, 0.5732, 0.6493, 0.5586, 0.6493, 0.5999, 0.6427, 0.581])
me_cube.materials.append(mat_material)
me_cube.use_remesh_preserve_volume = False
me_cube.use_remesh_preserve_attributes = False
me_cube.use_mirror_vertex_groups = False
me_cube.update()

# ---- objects
ob_cube = bpy.data.objects.new('Cube', me_cube)
ob_lamp = bpy.data.objects.new('Lamp', light_lamp)
ob_camera = bpy.data.objects.new('Camera', cam_camera)

# ---- transforms, parenting, visibility, modifiers, constraints
ob_cube.location = (0.0, 0.0, 2.468)
ob_cube.lock_rotations_4d = False
ob_cube.empty_display_type = 'ARROWS'
ob_cube.lineart.crease_threshold = 0.0
_m = ob_cube.modifiers.new('Decimate', 'DECIMATE')
_m.ratio = 0.5
ob_lamp.location = (4.076, 1.005, 8.372)
ob_lamp.rotation_euler = (0.6503, 0.05522, 1.866)
ob_lamp.lock_rotations_4d = False
ob_lamp.empty_display_type = 'ARROWS'
ob_lamp.color = (0.0, 0.0, 0.0, 0.0)
ob_lamp.lineart.crease_threshold = 0.0
ob_camera.location = (7.481, -6.508, 7.812)
ob_camera.rotation_euler = (1.109, 0.0, 0.8149)
ob_camera.lock_rotations_4d = False
ob_camera.empty_display_type = 'ARROWS'
ob_camera.color = (0.0, 0.0, 0.0, 0.0)
ob_camera.display_type = 'WIRE'
ob_camera.lineart.crease_threshold = 0.0

# ---- collection membership
col_collection_1.objects.link(ob_cube)
col_collection_1.objects.link(ob_lamp)
col_collection_1.objects.link(ob_camera)

# ---- scene / render settings (as saved in the file)
scene.camera = ob_camera
scene.frame_start = 1; scene.frame_end = 250; scene.frame_set(121)
scene.render.engine = 'BLENDER_EEVEE_NEXT'
scene.render.resolution_percentage = 50
scene.render.dither_intensity = 0.0
scene.cycles.use_denoising = False
scene.cycles.samples = 128
scene.cycles.sampling_pattern = 'TABULATED_SOBOL'
scene.cycles.use_adaptive_sampling = False
scene.cycles.use_light_tree = False
scene.cycles.blur_glossy = 0.0
scene.cycles.sample_clamp_indirect = 0.0
scene.view_settings.view_transform = 'Standard'
bpy.context.view_layer.update()
